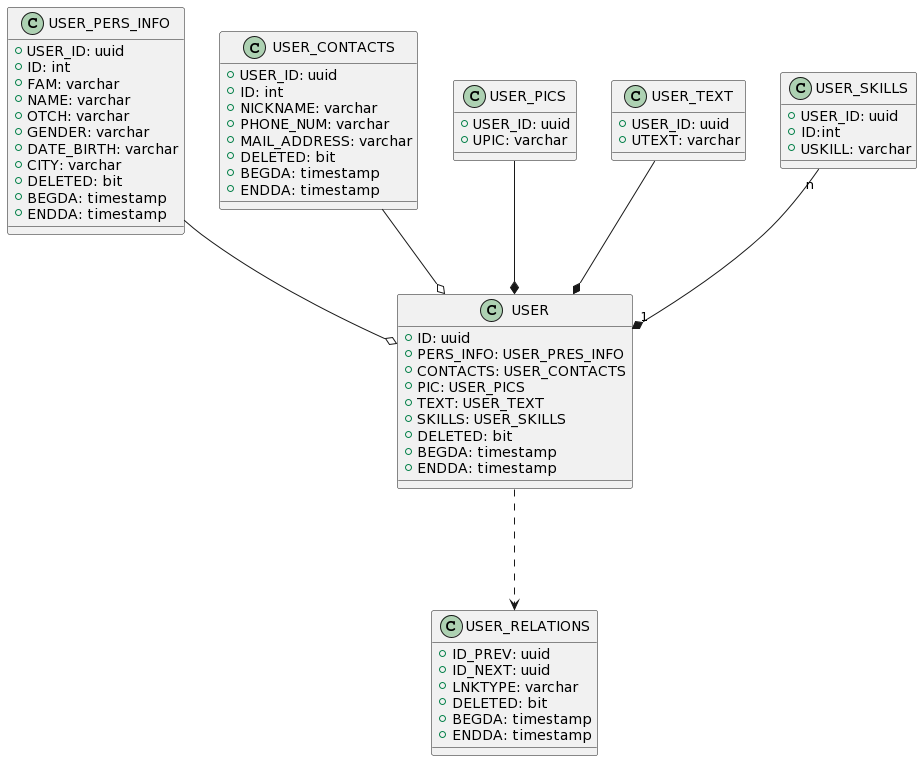

The diagram above was rendered by PlantUML. Its source (embedded in the PNG):
@startuml
class USER {
  +ID: uuid
  +PERS_INFO: USER_PRES_INFO 
  +CONTACTS: USER_CONTACTS
  +PIC: USER_PICS
  +TEXT: USER_TEXT
  +SKILLS: USER_SKILLS
  +DELETED: bit
  +BEGDA: timestamp
  +ENDDA: timestamp
}

class USER_RELATIONS {
  +ID_PREV: uuid
  +ID_NEXT: uuid
  +LNKTYPE: varchar
  +DELETED: bit
  +BEGDA: timestamp
  +ENDDA: timestamp
}

class USER_PERS_INFO {
  +USER_ID: uuid
  +ID: int
  +FAM: varchar
  +NAME: varchar
  +OTCH: varchar
  +GENDER: varchar  
  +DATE_BIRTH: varchar
  +CITY: varchar
  +DELETED: bit
  +BEGDA: timestamp
  +ENDDA: timestamp

}

class USER_CONTACTS {
  +USER_ID: uuid
  +ID: int
  +NICKNAME: varchar
  +PHONE_NUM: varchar
  +MAIL_ADDRESS: varchar
  +DELETED: bit
  +BEGDA: timestamp
  +ENDDA: timestamp
}


class USER_PICS{
  +USER_ID: uuid
  +UPIC: varchar
}


class USER_TEXT{
  +USER_ID: uuid
  +UTEXT: varchar
}

class USER_SKILLS{
  +USER_ID: uuid
  +ID:int
  +USKILL: varchar
}

USER_PERS_INFO --o USER
USER_CONTACTS --o USER
USER_PICS --* USER
USER_TEXT --* USER
USER_SKILLS "n" --* "1" USER

USER ...> USER_RELATIONS
@enduml